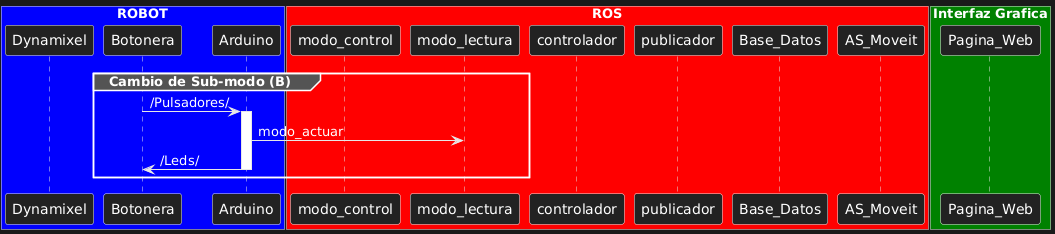

The diagram above was rendered by PlantUML. Its source (embedded in the PNG):
@startuml
box "ROBOT" #Blue

participant Dynamixel
participant Botonera
participant Arduino
end box

box "ROS" #Red

participant modo_control
participant modo_lectura
participant controlador
participant publicador
participant Base_Datos
participant AS_Moveit

end box

box "Interfaz Grafica" #Green

participant Pagina_Web

end box   

  group Cambio de Sub-modo (B)

      Botonera->Arduino : /Pulsadores/

      activate Arduino
        Arduino->modo_lectura : modo_actuar
        Arduino->Botonera : /Leds/        
      deactivate Arduino      

  end
@enduml